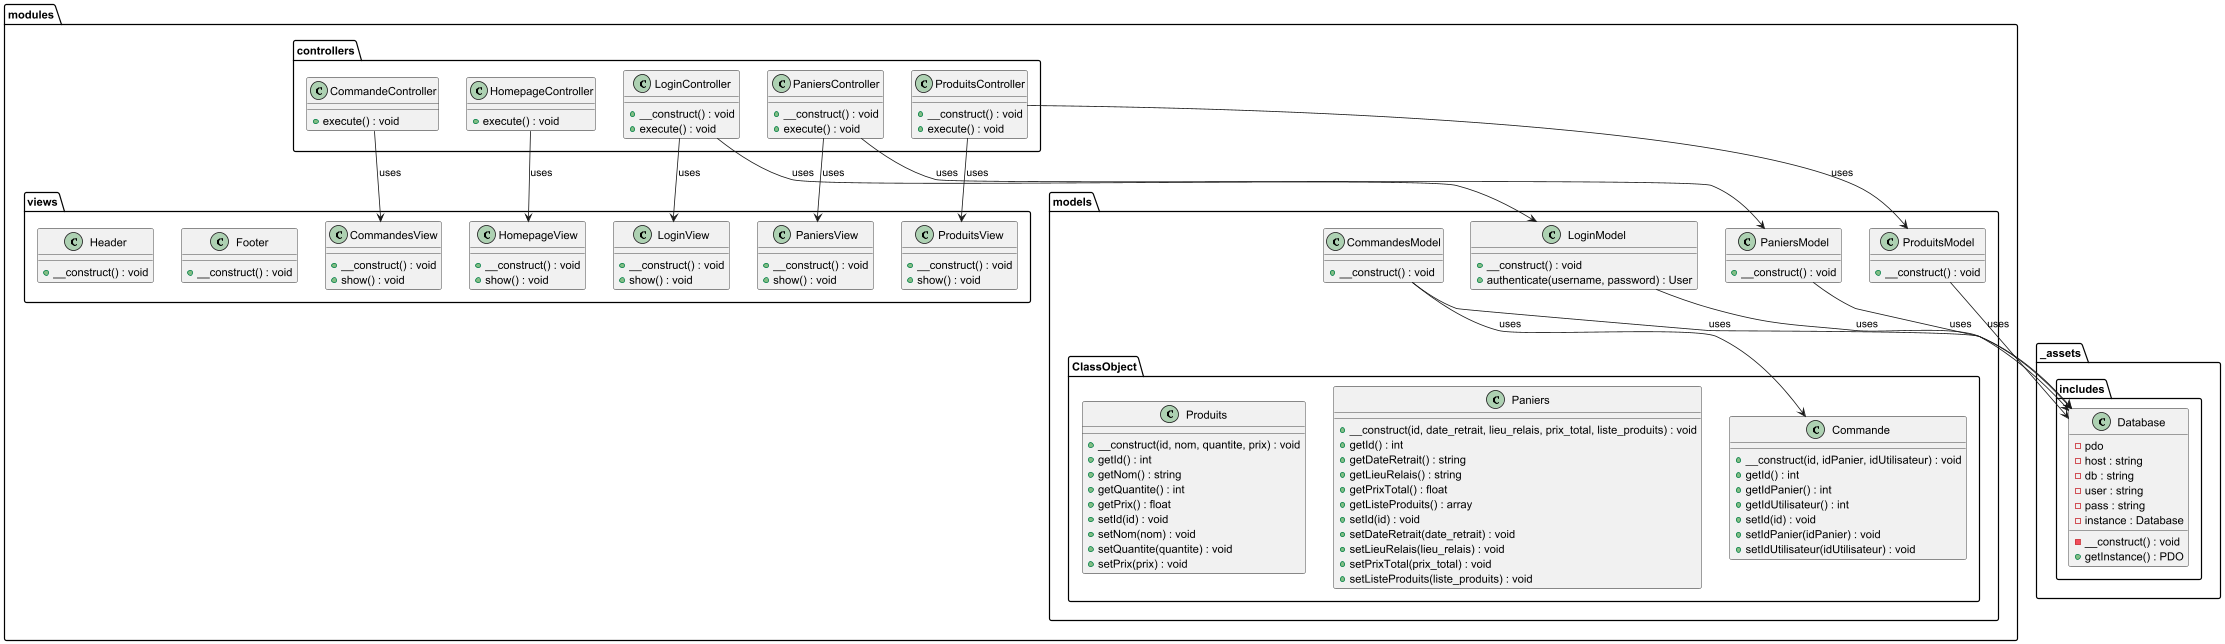

The diagram above was rendered by PlantUML. Its source (embedded in the PNG):
@startuml

namespace modules.controllers {
    class CommandeController {
        +execute() : void
    }

    class HomepageController {
        +execute() : void
    }

    class LoginController {
        +__construct() : void
        +execute() : void
    }

    class PaniersController {
        +__construct() : void
        +execute() : void
    }

    class ProduitsController {
        +__construct() : void
        +execute() : void
    }
}

namespace modules.views {
    class CommandesView {
        +__construct() : void
        +show() : void
    }

    class HomepageView {
        +__construct() : void
        +show() : void
    }

    class LoginView {
        +__construct() : void
        +show() : void
    }

    class PaniersView {
        +__construct() : void
        +show() : void
    }

    class ProduitsView {
        +__construct() : void
        +show() : void
    }

    class Footer {
        +__construct() : void
    }

    class Header {
        +__construct() : void
    }
}

namespace modules.models {
    class LoginModel {
        +__construct() : void
        +authenticate(username, password) : User
    }

    class PaniersModel {
        +__construct() : void
    }

    class ProduitsModel {
        +__construct() : void
    }

    class CommandesModel {
        +__construct() : void
    }

    namespace ClassObject {
        class Commande {
            +__construct(id, idPanier, idUtilisateur) : void
            +getId() : int
            +getIdPanier() : int
            +getIdUtilisateur() : int
            +setId(id) : void
            +setIdPanier(idPanier) : void
            +setIdUtilisateur(idUtilisateur) : void
        }

        class Paniers {
            +__construct(id, date_retrait, lieu_relais, prix_total, liste_produits) : void
            +getId() : int
            +getDateRetrait() : string
            +getLieuRelais() : string
            +getPrixTotal() : float
            +getListeProduits() : array
            +setId(id) : void
            +setDateRetrait(date_retrait) : void
            +setLieuRelais(lieu_relais) : void
            +setPrixTotal(prix_total) : void
            +setListeProduits(liste_produits) : void
        }

        class Produits {
            +__construct(id, nom, quantite, prix) : void
            +getId() : int
            +getNom() : string
            +getQuantite() : int
            +getPrix() : float
            +setId(id) : void
            +setNom(nom) : void
            +setQuantite(quantite) : void
            +setPrix(prix) : void
        }
    }
}

namespace _assets.includes {
    class Database {
        -pdo
        -host : string
        -db : string
        -user : string
        -pass : string
        -instance : Database
        -__construct() : void
        +getInstance() : PDO
    }
}

modules.models.LoginModel --> _assets.includes.Database : uses
modules.models.PaniersModel --> _assets.includes.Database : uses
modules.models.ProduitsModel --> _assets.includes.Database : uses
modules.models.CommandesModel --> _assets.includes.Database : uses


modules.controllers.CommandeController --> modules.views.CommandesView : uses
modules.controllers.HomepageController --> modules.views.HomepageView : uses
modules.controllers.LoginController --> modules.views.LoginView : uses
modules.controllers.LoginController --> modules.models.LoginModel : uses
modules.controllers.PaniersController --> modules.views.PaniersView : uses
modules.controllers.PaniersController --> modules.models.PaniersModel : uses
modules.controllers.ProduitsController --> modules.views.ProduitsView : uses
modules.controllers.ProduitsController --> modules.models.ProduitsModel : uses
modules.models.CommandesModel --> modules.models.ClassObject.Commande : uses

@enduml